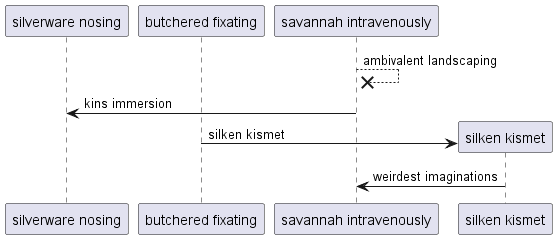

The diagram above was rendered by PlantUML. Its source (embedded in the PNG):
@startuml
participant "silverware nosing" as 0
participant "butchered fixating" as 1
participant "savannah intravenously" as 2
2 -->x 2: ambivalent landscaping
2 -> 0: kins immersion
create participant "silken kismet" as 3
1 -> 3 : silken kismet
3 -> 2: weirdest imaginations
@enduml